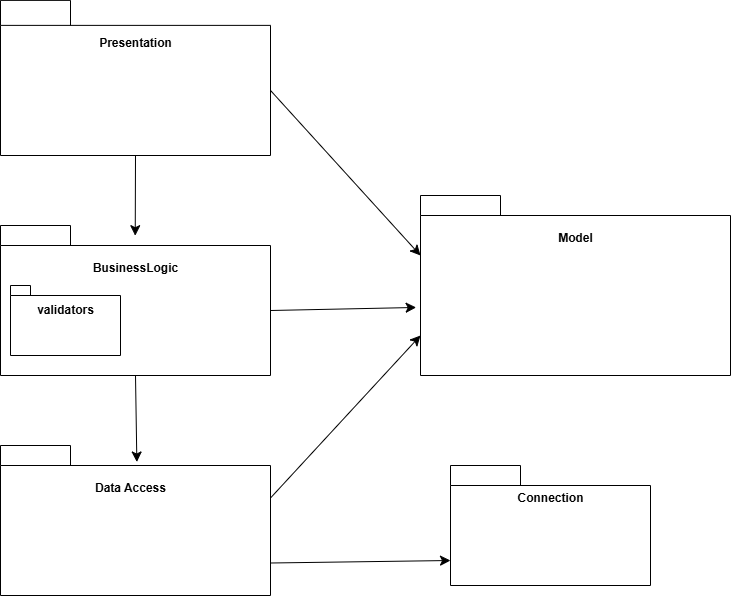

The diagram above was exported from draw.io. Its source (the exported page's mxGraphModel, read from the mxfile embedded in the PNG):
<mxGraphModel dx="1773" dy="631" grid="1" gridSize="10" guides="1" tooltips="1" connect="1" arrows="1" fold="1" page="1" pageScale="1" pageWidth="827" pageHeight="1169" background="none" math="0" shadow="0">
  <root>
    <mxCell id="0" />
    <mxCell id="1" parent="0" />
    <mxCell id="6e0c8c40b5770093-33" value="" style="shape=folder;fontStyle=1;spacingTop=10;tabWidth=80;tabHeight=20;tabPosition=left;html=1;rounded=0;shadow=0;comic=0;labelBackgroundColor=none;strokeColor=#000000;strokeWidth=1;fillColor=#ffffff;fontFamily=Verdana;fontSize=10;fontColor=#000000;align=center;" parent="1" vertex="1">
      <mxGeometry x="-320" y="480" width="310" height="180" as="geometry" />
    </mxCell>
    <mxCell id="F_lrqiQLRbvNHL63mxr3-1" value="" style="shape=folder;fontStyle=1;spacingTop=10;tabWidth=70;tabHeight=20;tabPosition=left;html=1;rounded=0;shadow=0;comic=0;labelBackgroundColor=none;strokeColor=#000000;strokeWidth=1;fillColor=#ffffff;fontFamily=Verdana;fontSize=10;fontColor=#000000;align=center;" parent="1" vertex="1">
      <mxGeometry x="-740" y="510" width="270" height="150" as="geometry" />
    </mxCell>
    <mxCell id="F_lrqiQLRbvNHL63mxr3-2" value="" style="shape=folder;fontStyle=1;spacingTop=10;tabWidth=70;tabHeight=25;tabPosition=left;html=1;rounded=0;shadow=0;comic=0;labelBackgroundColor=none;strokeColor=#000000;strokeWidth=1;fillColor=#ffffff;fontFamily=Verdana;fontSize=10;fontColor=#000000;align=center;" parent="1" vertex="1">
      <mxGeometry x="-740" y="284.88" width="270" height="155.12" as="geometry" />
    </mxCell>
    <mxCell id="F_lrqiQLRbvNHL63mxr3-7" value="Presentation" style="text;align=center;fontStyle=1;verticalAlign=middle;spacingLeft=3;spacingRight=3;strokeColor=none;rotatable=0;points=[[0,0.5],[1,0.5]];portConstraint=eastwest;html=1;" parent="1" vertex="1">
      <mxGeometry x="-645" y="315.38" width="80" height="26" as="geometry" />
    </mxCell>
    <mxCell id="F_lrqiQLRbvNHL63mxr3-28" value="BusinessLogic" style="text;align=center;fontStyle=1;verticalAlign=middle;spacingLeft=3;spacingRight=3;strokeColor=none;rotatable=0;points=[[0,0.5],[1,0.5]];portConstraint=eastwest;html=1;" parent="1" vertex="1">
      <mxGeometry x="-645" y="540" width="80" height="26" as="geometry" />
    </mxCell>
    <mxCell id="F_lrqiQLRbvNHL63mxr3-37" value="Model" style="text;align=center;fontStyle=1;verticalAlign=middle;spacingLeft=3;spacingRight=3;strokeColor=none;rotatable=0;points=[[0,0.5],[1,0.5]];portConstraint=eastwest;html=1;" parent="1" vertex="1">
      <mxGeometry x="-205" y="510" width="80" height="26" as="geometry" />
    </mxCell>
    <mxCell id="q_GWC5LG_CtLdXrOf3Ce-1" value="" style="shape=folder;fontStyle=1;spacingTop=10;tabWidth=70;tabHeight=20;tabPosition=left;html=1;rounded=0;shadow=0;comic=0;labelBackgroundColor=none;strokeColor=#000000;strokeWidth=1;fillColor=#ffffff;fontFamily=Verdana;fontSize=10;fontColor=#000000;align=center;" parent="1" vertex="1">
      <mxGeometry x="-740" y="730" width="270" height="150" as="geometry" />
    </mxCell>
    <mxCell id="q_GWC5LG_CtLdXrOf3Ce-2" value="Data Access" style="text;align=center;fontStyle=1;verticalAlign=middle;spacingLeft=3;spacingRight=3;strokeColor=none;rotatable=0;points=[[0,0.5],[1,0.5]];portConstraint=eastwest;html=1;" parent="1" vertex="1">
      <mxGeometry x="-650" y="760" width="80" height="26" as="geometry" />
    </mxCell>
    <mxCell id="q_GWC5LG_CtLdXrOf3Ce-3" value="" style="shape=folder;fontStyle=1;spacingTop=10;tabWidth=70;tabHeight=20;tabPosition=left;html=1;rounded=0;shadow=0;comic=0;labelBackgroundColor=none;strokeColor=#000000;strokeWidth=1;fillColor=#ffffff;fontFamily=Verdana;fontSize=10;fontColor=#000000;align=center;" parent="1" vertex="1">
      <mxGeometry x="-290" y="750" width="200" height="120" as="geometry" />
    </mxCell>
    <mxCell id="q_GWC5LG_CtLdXrOf3Ce-4" value="Connection" style="text;align=center;fontStyle=1;verticalAlign=middle;spacingLeft=3;spacingRight=3;strokeColor=none;rotatable=0;points=[[0,0.5],[1,0.5]];portConstraint=eastwest;html=1;" parent="1" vertex="1">
      <mxGeometry x="-230" y="770" width="80" height="26" as="geometry" />
    </mxCell>
    <mxCell id="q_GWC5LG_CtLdXrOf3Ce-8" style="edgeStyle=none;curved=1;rounded=0;orthogonalLoop=1;jettySize=auto;html=1;exitX=0.5;exitY=1;exitDx=0;exitDy=0;exitPerimeter=0;entryX=0.499;entryY=0.068;entryDx=0;entryDy=0;entryPerimeter=0;fontSize=12;startSize=8;endSize=8;" parent="1" source="F_lrqiQLRbvNHL63mxr3-2" target="F_lrqiQLRbvNHL63mxr3-1" edge="1">
      <mxGeometry relative="1" as="geometry" />
    </mxCell>
    <mxCell id="q_GWC5LG_CtLdXrOf3Ce-9" style="edgeStyle=none;curved=1;rounded=0;orthogonalLoop=1;jettySize=auto;html=1;exitX=0.5;exitY=1;exitDx=0;exitDy=0;exitPerimeter=0;entryX=0.505;entryY=0.11;entryDx=0;entryDy=0;entryPerimeter=0;fontSize=12;startSize=8;endSize=8;" parent="1" source="F_lrqiQLRbvNHL63mxr3-1" target="q_GWC5LG_CtLdXrOf3Ce-1" edge="1">
      <mxGeometry relative="1" as="geometry" />
    </mxCell>
    <mxCell id="q_GWC5LG_CtLdXrOf3Ce-10" style="edgeStyle=none;curved=1;rounded=0;orthogonalLoop=1;jettySize=auto;html=1;exitX=0;exitY=0;exitDx=270;exitDy=117.5;exitPerimeter=0;entryX=0;entryY=0;entryDx=0;entryDy=94.99999999999999;entryPerimeter=0;fontSize=12;startSize=8;endSize=8;" parent="1" source="q_GWC5LG_CtLdXrOf3Ce-1" target="q_GWC5LG_CtLdXrOf3Ce-3" edge="1">
      <mxGeometry relative="1" as="geometry" />
    </mxCell>
    <mxCell id="q_GWC5LG_CtLdXrOf3Ce-12" style="edgeStyle=none;curved=1;rounded=0;orthogonalLoop=1;jettySize=auto;html=1;exitX=0;exitY=0;exitDx=270;exitDy=85;exitPerimeter=0;entryX=-0.014;entryY=0.622;entryDx=0;entryDy=0;entryPerimeter=0;fontSize=12;startSize=8;endSize=8;" parent="1" source="F_lrqiQLRbvNHL63mxr3-1" target="6e0c8c40b5770093-33" edge="1">
      <mxGeometry relative="1" as="geometry" />
    </mxCell>
    <mxCell id="q_GWC5LG_CtLdXrOf3Ce-13" style="edgeStyle=none;curved=1;rounded=0;orthogonalLoop=1;jettySize=auto;html=1;exitX=0;exitY=0;exitDx=270;exitDy=90.06;exitPerimeter=0;entryX=0;entryY=0;entryDx=0;entryDy=60;entryPerimeter=0;fontSize=12;startSize=8;endSize=8;" parent="1" source="F_lrqiQLRbvNHL63mxr3-2" target="6e0c8c40b5770093-33" edge="1">
      <mxGeometry relative="1" as="geometry" />
    </mxCell>
    <mxCell id="q_GWC5LG_CtLdXrOf3Ce-14" style="edgeStyle=none;curved=1;rounded=0;orthogonalLoop=1;jettySize=auto;html=1;exitX=0;exitY=0;exitDx=270;exitDy=52.5;exitPerimeter=0;entryX=0;entryY=0;entryDx=0;entryDy=140;entryPerimeter=0;fontSize=12;startSize=8;endSize=8;" parent="1" source="q_GWC5LG_CtLdXrOf3Ce-1" target="6e0c8c40b5770093-33" edge="1">
      <mxGeometry relative="1" as="geometry" />
    </mxCell>
    <mxCell id="1HNqQ9fWkgCH2LNvWxGM-1" value="" style="shape=folder;fontStyle=1;spacingTop=10;tabWidth=20;tabHeight=10;tabPosition=left;html=1;rounded=0;shadow=0;comic=0;labelBackgroundColor=none;strokeColor=#000000;strokeWidth=1;fillColor=#ffffff;fontFamily=Verdana;fontSize=10;fontColor=#000000;align=center;" parent="1" vertex="1">
      <mxGeometry x="-730" y="570" width="110" height="70" as="geometry" />
    </mxCell>
    <mxCell id="1HNqQ9fWkgCH2LNvWxGM-2" value="validators" style="text;html=1;align=center;verticalAlign=middle;resizable=0;points=[];autosize=1;strokeColor=none;fillColor=none;fontStyle=1" parent="1" vertex="1">
      <mxGeometry x="-710" y="580" width="70" height="30" as="geometry" />
    </mxCell>
  </root>
</mxGraphModel>